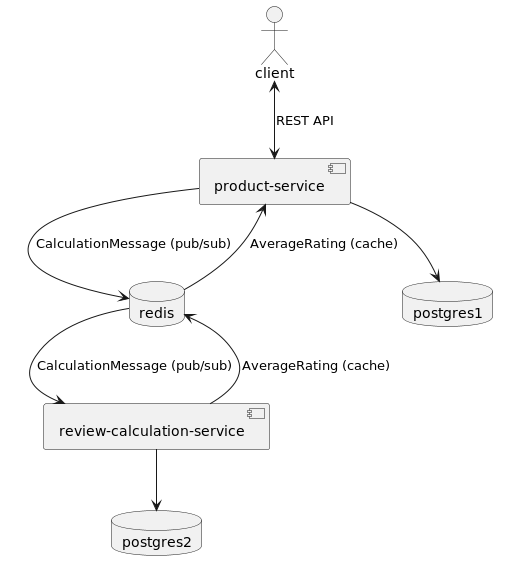

The diagram above was rendered by PlantUML. Its source (embedded in the PNG):
@startuml
'https://plantuml.com/component-diagram

database postgres1
database postgres2
database redis
actor client

[client] <--> [product-service] : REST API
[product-service] --> [postgres1]
[product-service] --> [redis] : CalculationMessage (pub/sub)
[redis] --> [review-calculation-service] : CalculationMessage (pub/sub)
[review-calculation-service] --> [postgres2]
[review-calculation-service] --> [redis] : AverageRating (cache)
[redis] --> [product-service] : AverageRating (cache)

@enduml